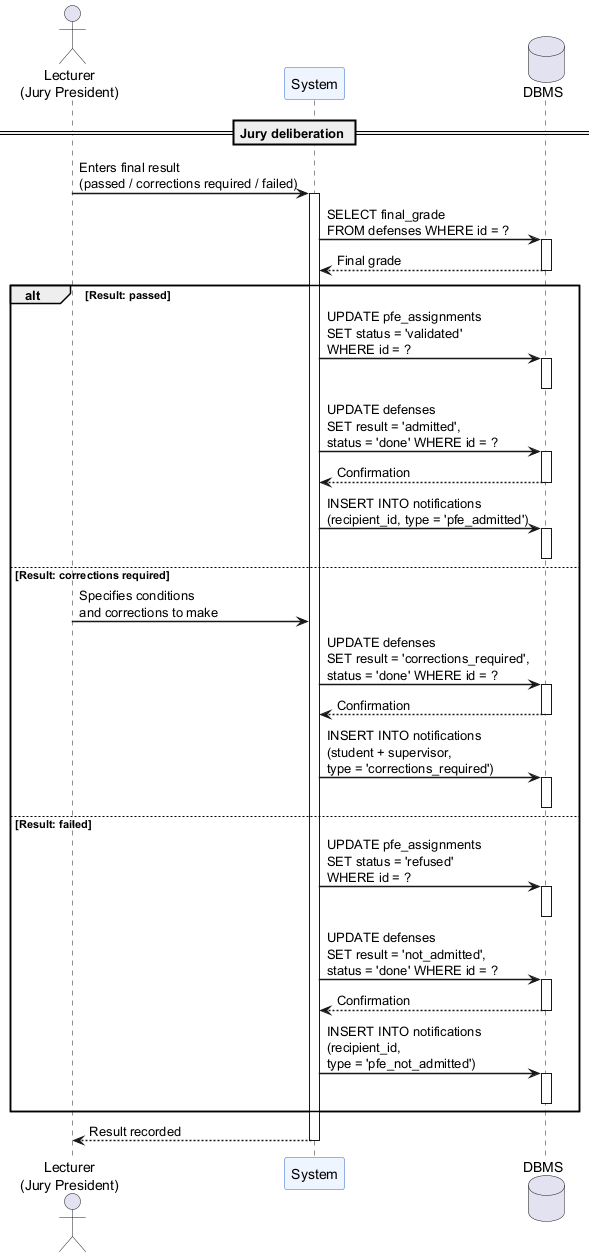

The diagram above was rendered by PlantUML. Its source (embedded in the PNG):
@startuml
scale 1.0
skinparam sequenceArrowThickness 1.5
skinparam sequenceParticipantBackgroundColor #EEF5FF
skinparam sequenceParticipantBorderColor #3366CC

actor "Lecturer\n(Jury President)" as J
participant "System" as S
database "DBMS" as DB

== Jury deliberation ==

J -> S : Enters final result\n(passed / corrections required / failed)
activate S

S -> DB : SELECT final_grade\nFROM defenses WHERE id = ?
activate DB
DB --> S : Final grade
deactivate DB

alt Result: passed
  S -> DB : UPDATE pfe_assignments\nSET status = 'validated'\nWHERE id = ?
  activate DB
  deactivate DB
  S -> DB : UPDATE defenses\nSET result = 'admitted',\nstatus = 'done' WHERE id = ?
  activate DB
  DB --> S : Confirmation
  deactivate DB
  S -> DB : INSERT INTO notifications\n(recipient_id, type = 'pfe_admitted')
  activate DB
  deactivate DB
else Result: corrections required
  J -> S : Specifies conditions\nand corrections to make
  S -> DB : UPDATE defenses\nSET result = 'corrections_required',\nstatus = 'done' WHERE id = ?
  activate DB
  DB --> S : Confirmation
  deactivate DB
  S -> DB : INSERT INTO notifications\n(student + supervisor,\ntype = 'corrections_required')
  activate DB
  deactivate DB
else Result: failed
  S -> DB : UPDATE pfe_assignments\nSET status = 'refused'\nWHERE id = ?
  activate DB
  deactivate DB
  S -> DB : UPDATE defenses\nSET result = 'not_admitted',\nstatus = 'done' WHERE id = ?
  activate DB
  DB --> S : Confirmation
  deactivate DB
  S -> DB : INSERT INTO notifications\n(recipient_id,\ntype = 'pfe_not_admitted')
  activate DB
  deactivate DB
end

S --> J : Result recorded
deactivate S
@enduml